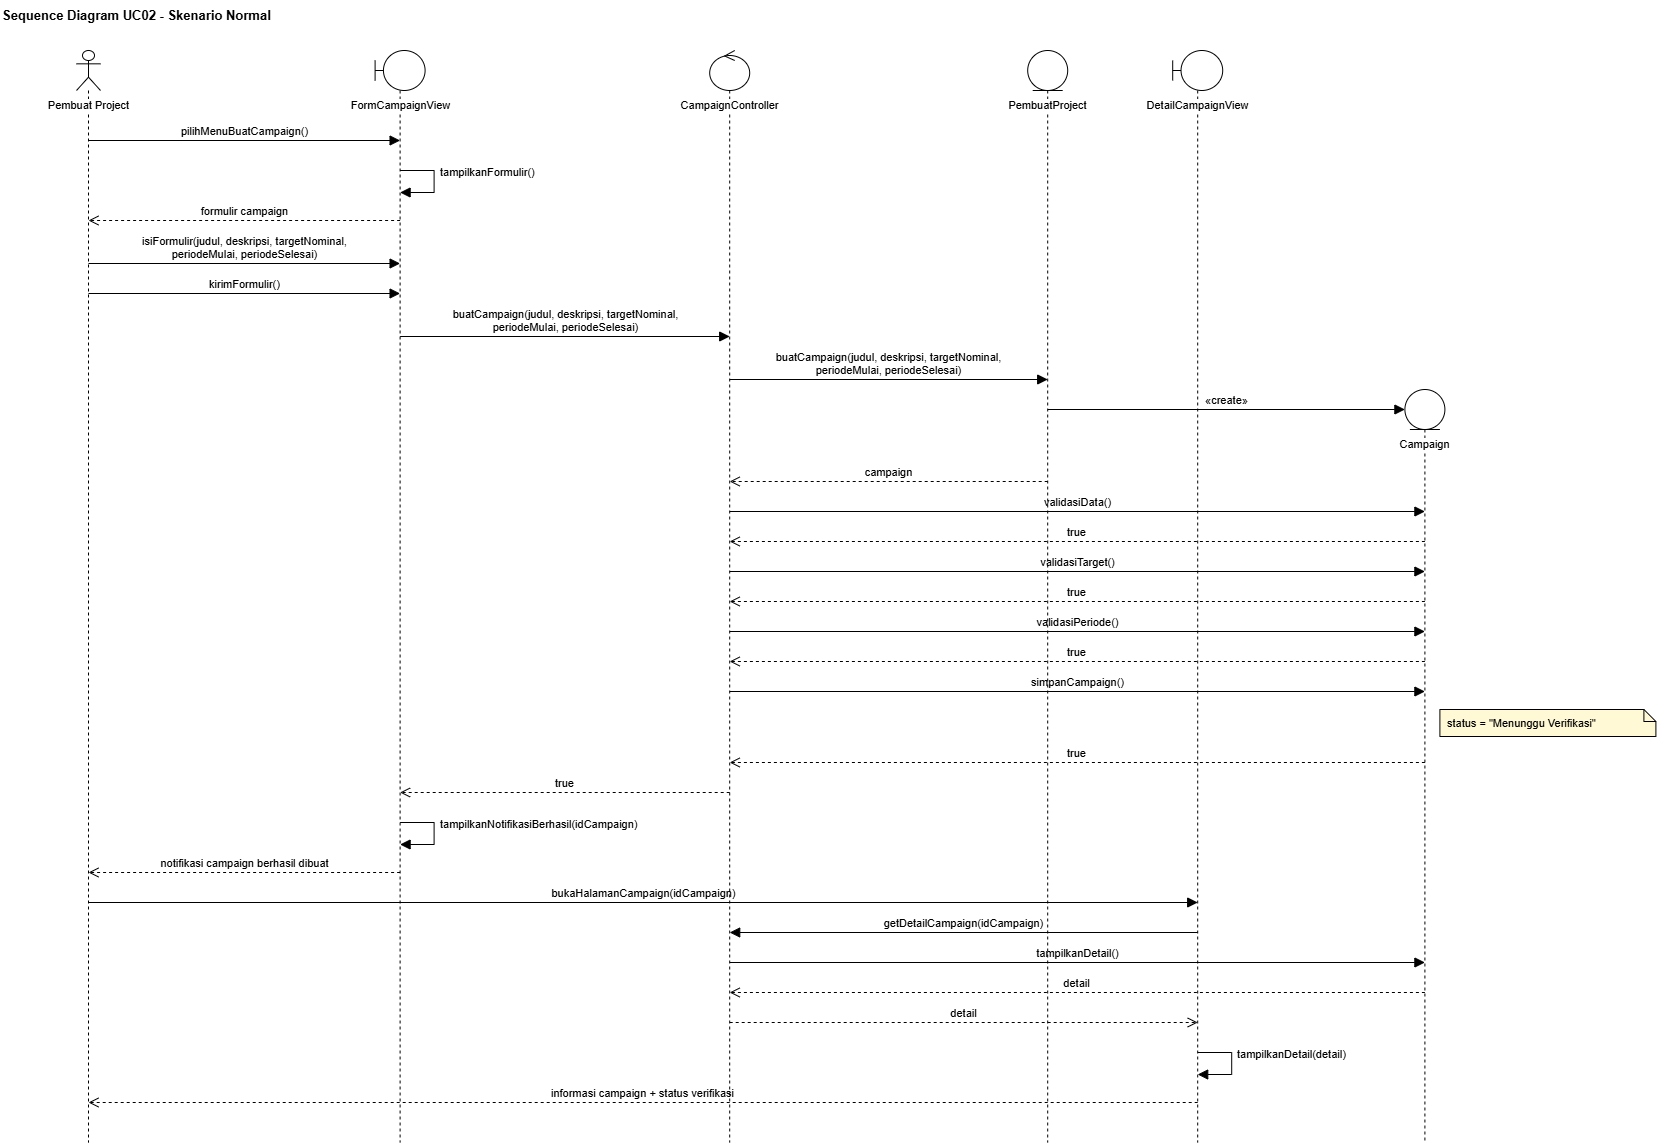

The diagram above was exported from draw.io. Its source (the exported page's mxGraphModel, read from the mxfile embedded in the PNG):
<mxGraphModel dx="2289" dy="1171" grid="1" gridSize="10" guides="1" tooltips="1" connect="1" arrows="1" fold="1" page="1" pageScale="1" pageWidth="1654" pageHeight="1169" math="0" shadow="0">
  <root>
    <mxCell id="0" />
    <mxCell id="1" parent="0" />
    <mxCell id="c33" parent="1" style="text;html=1;align=left;verticalAlign=middle;fontSize=13;" value="&lt;b&gt;Sequence Diagram UC02 - Skenario Normal&lt;/b&gt;" vertex="1">
      <mxGeometry height="30" width="324.5" x="20" y="10" as="geometry" />
    </mxCell>
    <mxCell id="c34" parent="1" style="shape=umlLifeline;participant=umlActor;perimeter=lifelinePerimeter;whiteSpace=nowrap;html=1;container=1;collapsible=0;recursiveResize=0;verticalAlign=top;spacingTop=42;outlineConnect=0;size=40;fontSize=11;labelBackgroundColor=default;fillColor=#FFFFFF;strokeColor=#000000;" value="Pembuat Project" vertex="1">
      <mxGeometry height="1092" width="24" x="96" y="60" as="geometry" />
    </mxCell>
    <mxCell id="c35" parent="1" style="shape=umlLifeline;participant=umlBoundary;perimeter=lifelinePerimeter;whiteSpace=nowrap;html=1;container=1;collapsible=0;recursiveResize=0;verticalAlign=top;spacingTop=42;outlineConnect=0;size=40;fontSize=11;labelBackgroundColor=default;fillColor=#FFFFFF;strokeColor=#000000;" value="FormCampaignView" vertex="1">
      <mxGeometry height="1092" width="50" x="394.6" y="60" as="geometry" />
    </mxCell>
    <mxCell id="c36" parent="1" style="shape=umlLifeline;participant=umlControl;perimeter=lifelinePerimeter;whiteSpace=nowrap;html=1;container=1;collapsible=0;recursiveResize=0;verticalAlign=top;spacingTop=42;outlineConnect=0;size=40;fontSize=11;labelBackgroundColor=default;fillColor=#FFFFFF;strokeColor=#000000;" value="CampaignController" vertex="1">
      <mxGeometry height="1092" width="40" x="729.2" y="60" as="geometry" />
    </mxCell>
    <mxCell id="c37" parent="1" style="shape=umlLifeline;participant=umlEntity;perimeter=lifelinePerimeter;whiteSpace=nowrap;html=1;container=1;collapsible=0;recursiveResize=0;verticalAlign=top;spacingTop=42;outlineConnect=0;size=40;fontSize=11;labelBackgroundColor=default;fillColor=#FFFFFF;strokeColor=#000000;" value="PembuatProject" vertex="1">
      <mxGeometry height="1092" width="40" x="1047.2" y="60" as="geometry" />
    </mxCell>
    <mxCell id="c38" parent="1" style="shape=umlLifeline;participant=umlBoundary;perimeter=lifelinePerimeter;whiteSpace=nowrap;html=1;container=1;collapsible=0;recursiveResize=0;verticalAlign=top;spacingTop=42;outlineConnect=0;size=40;fontSize=11;labelBackgroundColor=default;fillColor=#FFFFFF;strokeColor=#000000;" value="DetailCampaignView" vertex="1">
      <mxGeometry height="1092" width="50" x="1192.2" y="60" as="geometry" />
    </mxCell>
    <mxCell id="c39" parent="1" style="shape=umlLifeline;participant=umlEntity;perimeter=lifelinePerimeter;whiteSpace=nowrap;html=1;container=1;collapsible=0;recursiveResize=0;verticalAlign=top;spacingTop=42;outlineConnect=0;size=40;fontSize=11;labelBackgroundColor=default;fillColor=#FFFFFF;strokeColor=#000000;" value="Campaign" vertex="1">
      <mxGeometry height="753" width="40" x="1424.4" y="399" as="geometry" />
    </mxCell>
    <mxCell id="c40" edge="1" parent="1" style="html=1;verticalAlign=bottom;rounded=0;fontSize=11;labelBackgroundColor=none;endArrow=block;endFill=1;endSize=8;" value="pilihMenuBuatCampaign()">
      <mxGeometry relative="1" as="geometry">
        <mxPoint x="108" y="150" as="sourcePoint" />
        <mxPoint x="419.6" y="150" as="targetPoint" />
      </mxGeometry>
    </mxCell>
    <mxCell id="c41" edge="1" parent="1" style="html=1;rounded=0;endArrow=block;endFill=1;endSize=8;" value="">
      <mxGeometry relative="1" as="geometry">
        <Array as="points">
          <mxPoint x="453.6" y="180" />
          <mxPoint x="453.6" y="202" />
        </Array>
        <mxPoint x="419.6" y="180" as="sourcePoint" />
        <mxPoint x="419.6" y="202" as="targetPoint" />
      </mxGeometry>
    </mxCell>
    <mxCell id="c42" parent="1" style="text;html=1;align=left;verticalAlign=bottom;fontSize=11;spacing=0;" value="tampilkanFormulir()" vertex="1">
      <mxGeometry height="17" width="131.6" x="459.6" y="172" as="geometry" />
    </mxCell>
    <mxCell id="c43" edge="1" parent="1" style="html=1;verticalAlign=bottom;rounded=0;fontSize=11;labelBackgroundColor=none;endArrow=open;dashed=1;endSize=8;" value="formulir campaign">
      <mxGeometry relative="1" as="geometry">
        <mxPoint x="419.6" y="230" as="sourcePoint" />
        <mxPoint x="108" y="230" as="targetPoint" />
      </mxGeometry>
    </mxCell>
    <mxCell id="c44" edge="1" parent="1" style="html=1;verticalAlign=bottom;rounded=0;fontSize=11;labelBackgroundColor=none;endArrow=block;endFill=1;endSize=8;" value="isiFormulir(judul, deskripsi, targetNominal,&lt;br&gt;periodeMulai, periodeSelesai)">
      <mxGeometry relative="1" as="geometry">
        <mxPoint x="108" y="273" as="sourcePoint" />
        <mxPoint x="419.6" y="273" as="targetPoint" />
      </mxGeometry>
    </mxCell>
    <mxCell id="c45" edge="1" parent="1" style="html=1;verticalAlign=bottom;rounded=0;fontSize=11;labelBackgroundColor=none;endArrow=block;endFill=1;endSize=8;" value="kirimFormulir()">
      <mxGeometry relative="1" as="geometry">
        <mxPoint x="108" y="303" as="sourcePoint" />
        <mxPoint x="419.6" y="303" as="targetPoint" />
      </mxGeometry>
    </mxCell>
    <mxCell id="c46" edge="1" parent="1" style="html=1;verticalAlign=bottom;rounded=0;fontSize=11;labelBackgroundColor=none;endArrow=block;endFill=1;endSize=8;" value="buatCampaign(judul, deskripsi, targetNominal,&lt;br&gt;periodeMulai, periodeSelesai)">
      <mxGeometry relative="1" as="geometry">
        <mxPoint x="419.6" y="346" as="sourcePoint" />
        <mxPoint x="749.2" y="346" as="targetPoint" />
      </mxGeometry>
    </mxCell>
    <mxCell id="c47" edge="1" parent="1" style="html=1;verticalAlign=bottom;rounded=0;fontSize=11;labelBackgroundColor=none;endArrow=block;endFill=1;endSize=8;" value="buatCampaign(judul, deskripsi, targetNominal,&lt;br&gt;periodeMulai, periodeSelesai)">
      <mxGeometry relative="1" as="geometry">
        <mxPoint x="749.2" y="389" as="sourcePoint" />
        <mxPoint x="1067.2" y="389" as="targetPoint" />
      </mxGeometry>
    </mxCell>
    <mxCell id="c48" edge="1" parent="1" style="html=1;verticalAlign=bottom;rounded=0;fontSize=11;labelBackgroundColor=none;endArrow=block;endFill=1;endSize=8;" value="«create»">
      <mxGeometry relative="1" as="geometry">
        <mxPoint x="1067.2" y="419" as="sourcePoint" />
        <mxPoint x="1424.4" y="419" as="targetPoint" />
      </mxGeometry>
    </mxCell>
    <mxCell id="c49" edge="1" parent="1" style="html=1;verticalAlign=bottom;rounded=0;fontSize=11;labelBackgroundColor=none;endArrow=open;dashed=1;endSize=8;" value="campaign">
      <mxGeometry relative="1" as="geometry">
        <mxPoint x="1067.2" y="491" as="sourcePoint" />
        <mxPoint x="749.2" y="491" as="targetPoint" />
      </mxGeometry>
    </mxCell>
    <mxCell id="c50" edge="1" parent="1" style="html=1;verticalAlign=bottom;rounded=0;fontSize=11;labelBackgroundColor=none;endArrow=block;endFill=1;endSize=8;" value="validasiData()">
      <mxGeometry relative="1" as="geometry">
        <mxPoint x="749.2" y="521" as="sourcePoint" />
        <mxPoint x="1444.4" y="521" as="targetPoint" />
      </mxGeometry>
    </mxCell>
    <mxCell id="c51" edge="1" parent="1" style="html=1;verticalAlign=bottom;rounded=0;fontSize=11;labelBackgroundColor=none;endArrow=open;dashed=1;endSize=8;" value="true">
      <mxGeometry relative="1" as="geometry">
        <mxPoint x="1444.4" y="551" as="sourcePoint" />
        <mxPoint x="749.2" y="551" as="targetPoint" />
      </mxGeometry>
    </mxCell>
    <mxCell id="c52" edge="1" parent="1" style="html=1;verticalAlign=bottom;rounded=0;fontSize=11;labelBackgroundColor=none;endArrow=block;endFill=1;endSize=8;" value="validasiTarget()">
      <mxGeometry relative="1" as="geometry">
        <mxPoint x="749.2" y="581" as="sourcePoint" />
        <mxPoint x="1444.4" y="581" as="targetPoint" />
      </mxGeometry>
    </mxCell>
    <mxCell id="c53" edge="1" parent="1" style="html=1;verticalAlign=bottom;rounded=0;fontSize=11;labelBackgroundColor=none;endArrow=open;dashed=1;endSize=8;" value="true">
      <mxGeometry relative="1" as="geometry">
        <mxPoint x="1444.4" y="611" as="sourcePoint" />
        <mxPoint x="749.2" y="611" as="targetPoint" />
      </mxGeometry>
    </mxCell>
    <mxCell id="c54" edge="1" parent="1" style="html=1;verticalAlign=bottom;rounded=0;fontSize=11;labelBackgroundColor=none;endArrow=block;endFill=1;endSize=8;" value="validasiPeriode()">
      <mxGeometry relative="1" as="geometry">
        <mxPoint x="749.2" y="641" as="sourcePoint" />
        <mxPoint x="1444.4" y="641" as="targetPoint" />
      </mxGeometry>
    </mxCell>
    <mxCell id="c55" edge="1" parent="1" style="html=1;verticalAlign=bottom;rounded=0;fontSize=11;labelBackgroundColor=none;endArrow=open;dashed=1;endSize=8;" value="true">
      <mxGeometry relative="1" as="geometry">
        <mxPoint x="1444.4" y="671" as="sourcePoint" />
        <mxPoint x="749.2" y="671" as="targetPoint" />
      </mxGeometry>
    </mxCell>
    <mxCell id="c56" edge="1" parent="1" style="html=1;verticalAlign=bottom;rounded=0;fontSize=11;labelBackgroundColor=none;endArrow=block;endFill=1;endSize=8;" value="simpanCampaign()">
      <mxGeometry relative="1" as="geometry">
        <mxPoint x="749.2" y="701" as="sourcePoint" />
        <mxPoint x="1444.4" y="701" as="targetPoint" />
      </mxGeometry>
    </mxCell>
    <mxCell id="c57" parent="1" style="shape=note;whiteSpace=wrap;html=1;size=12;fontSize=11;fillColor=#FFF9D6;strokeColor=#000000;align=left;spacingLeft=6;" value="status = &quot;Menunggu Verifikasi&quot;" vertex="1">
      <mxGeometry height="27" width="216" x="1459.4" y="719" as="geometry" />
    </mxCell>
    <mxCell id="c58" edge="1" parent="1" style="html=1;verticalAlign=bottom;rounded=0;fontSize=11;labelBackgroundColor=none;endArrow=open;dashed=1;endSize=8;" value="true">
      <mxGeometry relative="1" as="geometry">
        <mxPoint x="1444.4" y="772" as="sourcePoint" />
        <mxPoint x="749.2" y="772" as="targetPoint" />
      </mxGeometry>
    </mxCell>
    <mxCell id="c59" edge="1" parent="1" style="html=1;verticalAlign=bottom;rounded=0;fontSize=11;labelBackgroundColor=none;endArrow=open;dashed=1;endSize=8;" value="true">
      <mxGeometry relative="1" as="geometry">
        <mxPoint x="749.2" y="802" as="sourcePoint" />
        <mxPoint x="419.6" y="802" as="targetPoint" />
      </mxGeometry>
    </mxCell>
    <mxCell id="c60" edge="1" parent="1" style="html=1;rounded=0;endArrow=block;endFill=1;endSize=8;" value="">
      <mxGeometry relative="1" as="geometry">
        <Array as="points">
          <mxPoint x="453.6" y="832" />
          <mxPoint x="453.6" y="854" />
        </Array>
        <mxPoint x="419.6" y="832" as="sourcePoint" />
        <mxPoint x="419.6" y="854" as="targetPoint" />
      </mxGeometry>
    </mxCell>
    <mxCell id="c61" parent="1" style="text;html=1;align=left;verticalAlign=bottom;fontSize=11;spacing=0;" value="tampilkanNotifikasiBerhasil(idCampaign)" vertex="1">
      <mxGeometry height="17" width="259.6" x="459.6" y="824" as="geometry" />
    </mxCell>
    <mxCell id="c62" edge="1" parent="1" style="html=1;verticalAlign=bottom;rounded=0;fontSize=11;labelBackgroundColor=none;endArrow=open;dashed=1;endSize=8;" value="notifikasi campaign berhasil dibuat">
      <mxGeometry relative="1" as="geometry">
        <mxPoint x="419.6" y="882" as="sourcePoint" />
        <mxPoint x="108" y="882" as="targetPoint" />
      </mxGeometry>
    </mxCell>
    <mxCell id="c63" edge="1" parent="1" style="html=1;verticalAlign=bottom;rounded=0;fontSize=11;labelBackgroundColor=none;endArrow=block;endFill=1;endSize=8;" value="bukaHalamanCampaign(idCampaign)">
      <mxGeometry relative="1" as="geometry">
        <mxPoint x="108" y="912" as="sourcePoint" />
        <mxPoint x="1217.2" y="912" as="targetPoint" />
      </mxGeometry>
    </mxCell>
    <mxCell id="c64" edge="1" parent="1" style="html=1;verticalAlign=bottom;rounded=0;fontSize=11;labelBackgroundColor=none;endArrow=block;endFill=1;endSize=8;" value="getDetailCampaign(idCampaign)">
      <mxGeometry relative="1" as="geometry">
        <mxPoint x="1217.2" y="942" as="sourcePoint" />
        <mxPoint x="749.2" y="942" as="targetPoint" />
      </mxGeometry>
    </mxCell>
    <mxCell id="c65" edge="1" parent="1" style="html=1;verticalAlign=bottom;rounded=0;fontSize=11;labelBackgroundColor=none;endArrow=block;endFill=1;endSize=8;" value="tampilkanDetail()">
      <mxGeometry relative="1" as="geometry">
        <mxPoint x="749.2" y="972" as="sourcePoint" />
        <mxPoint x="1444.4" y="972" as="targetPoint" />
      </mxGeometry>
    </mxCell>
    <mxCell id="c66" edge="1" parent="1" style="html=1;verticalAlign=bottom;rounded=0;fontSize=11;labelBackgroundColor=none;endArrow=open;dashed=1;endSize=8;" value="detail">
      <mxGeometry relative="1" as="geometry">
        <mxPoint x="1444.4" y="1002" as="sourcePoint" />
        <mxPoint x="749.2" y="1002" as="targetPoint" />
      </mxGeometry>
    </mxCell>
    <mxCell id="c67" edge="1" parent="1" style="html=1;verticalAlign=bottom;rounded=0;fontSize=11;labelBackgroundColor=none;endArrow=open;dashed=1;endSize=8;" value="detail">
      <mxGeometry relative="1" as="geometry">
        <mxPoint x="749.2" y="1032" as="sourcePoint" />
        <mxPoint x="1217.2" y="1032" as="targetPoint" />
      </mxGeometry>
    </mxCell>
    <mxCell id="c68" edge="1" parent="1" style="html=1;rounded=0;endArrow=block;endFill=1;endSize=8;" value="">
      <mxGeometry relative="1" as="geometry">
        <Array as="points">
          <mxPoint x="1251.2" y="1062" />
          <mxPoint x="1251.2" y="1084" />
        </Array>
        <mxPoint x="1217.2" y="1062" as="sourcePoint" />
        <mxPoint x="1217.2" y="1084" as="targetPoint" />
      </mxGeometry>
    </mxCell>
    <mxCell id="c69" parent="1" style="text;html=1;align=left;verticalAlign=bottom;fontSize=11;spacing=0;" value="tampilkanDetail(detail)" vertex="1">
      <mxGeometry height="17" width="157.2" x="1257.2" y="1054" as="geometry" />
    </mxCell>
    <mxCell id="c70" edge="1" parent="1" style="html=1;verticalAlign=bottom;rounded=0;fontSize=11;labelBackgroundColor=none;endArrow=open;dashed=1;endSize=8;" value="informasi campaign + status verifikasi">
      <mxGeometry relative="1" as="geometry">
        <mxPoint x="1217.2" y="1112" as="sourcePoint" />
        <mxPoint x="108" y="1112" as="targetPoint" />
      </mxGeometry>
    </mxCell>
  </root>
</mxGraphModel>